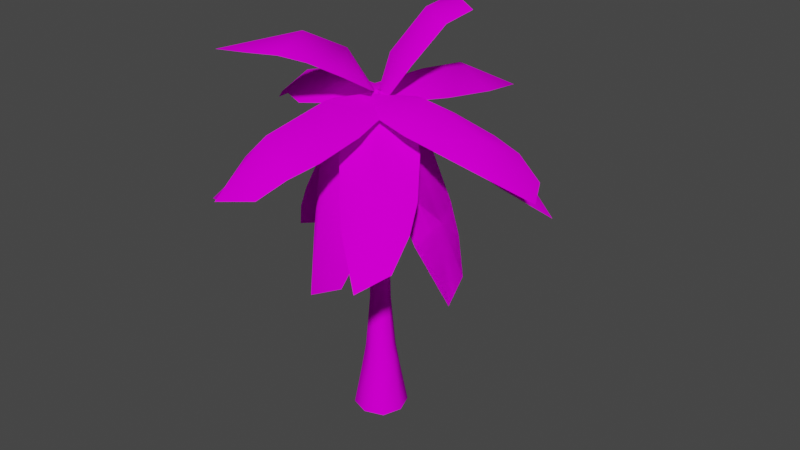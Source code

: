 # Source: PalmTree.blend  (saved by Blender 4.5.90; exported with 4.5.12 LTS)
import bpy
from mathutils import Matrix  # noqa: F401  (used for matrix-valued properties, if any)

bpy.ops.wm.read_factory_settings(use_empty=True)
scene = bpy.context.scene
scene.name = 'Scene'

# ---- collections
col_export = bpy.data.collections.new('EXPORT'); scene.collection.children.link(col_export)

# ---- images (referenced by path relative to the original .blend; pixels are not part of the script)
import os
ASSET_DIR = os.environ.get("B2B_ASSET_DIR", "")  # directory of the original .blend (textures are referenced by path, not embedded)
HERE = os.path.dirname(os.path.abspath(__file__))  # packed textures are extracted next to this script under _unpacked/

def load_image(name, relpath, width, height, colorspace="sRGB"):
    """Load a texture the original file referenced (path relative to the .blend, or extracted next to this script)."""
    p = next((c for c in (os.path.join(HERE, relpath), os.path.join(ASSET_DIR, relpath)) if relpath and os.path.exists(c)), "")
    if p:
        img = bpy.data.images.load(p, check_existing=True)
        img.name = name
    else:  # same state as the original file: an image datablock whose file is absent (Cycles renders it pink)
        img = bpy.data.images.new(name, width, height)
        img.source = "FILE"
        img.filepath = "//" + (relpath or name)
    img.colorspace_settings.name = colorspace
    return img
img_palmtree_leaf_png_001 = load_image('PalmTree_Leaf.png.001', 'PalmTree_Leaf.png', 1024, 1024, 'sRGB')
img_palmtree_bark_png_001 = load_image('PalmTree_Bark.png.001', 'PalmTree_Bark.png', 1024, 1024, 'sRGB')

# ---- materials (node trees are filled in below, after node groups)
mat_palm_leaf = bpy.data.materials.new('Palm_Leaf')
mat_palm_leaf.alpha_threshold = 0.4178
mat_palm_bark = bpy.data.materials.new('Palm_Bark')
mat_palm_bark.use_transparent_shadow = False

# ---- material node trees
mat_palm_leaf.use_nodes = True; mat_palm_leaf.node_tree.nodes.clear()
_N = mat_palm_leaf.node_tree.nodes; _L = mat_palm_leaf.node_tree.links
n0 = _N.new('ShaderNodeBsdfPrincipled'); n0.name = 'Principled BSDF'; n0.location = (-25, 307)
n0.distribution = 'GGX'
n0.subsurface_method = 'BURLEY'
n0.inputs[2].default_value = 0.0
n0.inputs[3].default_value = 1.45
n0.inputs[13].default_value = 0.0
n0.inputs[20].default_value = 0.0
n0.inputs[27].default_value = (0.0, 0.0, 0.0, 1.0)
n0.inputs[28].default_value = 1.0
n1 = _N.new('ShaderNodeOutputMaterial'); n1.name = 'Material Output'; n1.location = (265, 307)
n2 = _N.new('ShaderNodeTexImage'); n2.name = 'Image Texture'; n2.location = (-315, 277)
n2.image = img_palmtree_leaf_png_001
n3 = _N.new('ShaderNodeMath'); n3.name = 'Math'; n3.location = (0, 0)
n3.hide = True
n3.operation = 'GREATER_THAN'
n3.inputs[1].default_value = 0.4178
_L.new(n0.outputs[0], n1.inputs[0])
_L.new(n2.outputs[0], n0.inputs[0])
_L.new(n2.outputs[1], n3.inputs[0])
_L.new(n3.outputs[0], n0.inputs[4])
n1.is_active_output = True
mat_palm_bark.use_nodes = True; mat_palm_bark.node_tree.nodes.clear()
_N = mat_palm_bark.node_tree.nodes; _L = mat_palm_bark.node_tree.links
n0 = _N.new('ShaderNodeBsdfPrincipled'); n0.name = 'Principled BSDF'; n0.location = (10, 300)
n0.distribution = 'GGX'
n0.subsurface_method = 'BURLEY'
n0.inputs[2].default_value = 0.0
n0.inputs[3].default_value = 0.0
n0.inputs[9].default_value = (0.0, 0.0, 0.0)
n0.inputs[13].default_value = 0.0
n0.inputs[20].default_value = 0.0
n0.inputs[27].default_value = (0.0, 0.0, 0.0, 1.0)
n1 = _N.new('ShaderNodeOutputMaterial'); n1.name = 'Material Output'; n1.location = (300, 300)
n2 = _N.new('ShaderNodeTexImage'); n2.name = 'Image Texture'; n2.location = (-280, 270)
n2.image = img_palmtree_bark_png_001
_L.new(n0.outputs[0], n1.inputs[0])
_L.new(n2.outputs[0], n0.inputs[0])
n1.is_active_output = True

# ---- world
world_world = bpy.data.worlds.new('World'); scene.world = world_world
world_world.use_nodes = True; world_world.node_tree.nodes.clear()
_N = world_world.node_tree.nodes; _L = world_world.node_tree.links
n0 = _N.new('ShaderNodeOutputWorld'); n0.name = 'World Output'; n0.location = (300, 300)
n1 = _N.new('ShaderNodeBackground'); n1.name = 'Background'; n1.location = (10, 300)
n1.inputs[0].default_value = (0.05088, 0.05088, 0.05088, 1.0)
_L.new(n1.outputs[0], n0.inputs[0])
n0.is_active_output = True
world_world.color = (0.05088, 0.05088, 0.05088)
world_world.use_sun_shadow = False
world_world.sun_shadow_jitter_overblur = 0.0

# ---- meshes
me_mesh = bpy.data.meshes.new('Mesh')
me_mesh.from_pydata([(0.4797, -0.8347, 7.371), (4.659, -0.4469, 6.296), (0.5454, 0.7186, 7.358), (3.513, 0.5995, 6.778), (1.547, -0.9538, 7.162), (3.286, -0.8868, 6.822), (2.724, 0.7782, 6.932), (1.547, 0.8452, 7.162), (-0.1926, -0.1325, 7.503), (4.242, 0.347, 6.388), (1.461, -0.1678, 7.777), (3.074, -0.1325, 7.21), (-0.5521, 0.7261, 7.371), (-3.432, 0.7479, 6.65), (-0.6179, -0.8272, 7.358), (-2.64, -0.6122, 6.963), (-1.619, 0.8452, 7.162), (-2.401, 0.8649, 7.116), (-2.169, -0.7615, 7.214), (-1.619, -0.9538, 7.162), (0.1201, 0.02388, 7.503), (-3.088, -0.06061, 6.851), (-1.519, -0.02668, 7.794), (-2.345, 0.0979, 7.532), (0.7441, 0.4616, 7.371), (0.4901, 4.801, 6.504), (-0.8091, 0.5274, 7.358), (-0.69, 3.495, 6.778), (0.8633, 1.529, 7.162), (0.7962, 3.268, 6.822), (-0.8687, 2.705, 6.932), (-0.9357, 1.529, 7.162), (0.04195, -0.2106, 7.503), (-0.3039, 4.384, 6.596), (0.06072, 1.52, 7.711), (0.03898, 3.043, 7.47), (-0.8166, -0.5702, 7.371), (-0.5248, -4.618, 6.309), (0.7367, -0.636, 7.358), (0.6175, -3.604, 6.778), (-0.9357, -1.637, 7.162), (-0.8687, -3.377, 6.822), (0.7962, -2.814, 6.932), (0.8633, -1.637, 7.162), (-0.1144, 0.102, 7.503), (0.2691, -4.201, 6.401), (-0.1322, -1.632, 7.765), (-0.1679, -3.384, 7.497), (0.8979, -0.2667, 7.152), (3.476, 2.231, 4.551), (-0.01531, 0.9911, 7.188), (1.932, 2.471, 5.407), (1.645, 0.2055, 6.507), (2.703, 1.181, 5.47), (1.324, 2.193, 5.888), (0.5394, 1.622, 6.595), (0.04169, -0.07039, 7.588), (2.729, 2.637, 4.848), (1.219, 0.8909, 6.906), (2.229, 1.74, 5.948), (0.2143, 0.9055, 7.152), (-2.283, 3.484, 4.551), (-1.043, -0.00769, 7.188), (-2.523, 1.94, 5.407), (-0.2579, 1.653, 6.507), (-1.233, 2.71, 5.47), (-2.245, 1.331, 5.888), (-1.674, 0.547, 6.595), (0.01803, 0.04931, 7.588), (-2.689, 2.736, 4.848), (-0.9433, 1.226, 6.906), (-1.792, 2.237, 5.948), (-0.9525, 0.3354, 7.152), (-3.531, -2.162, 4.551), (-0.0393, -0.9223, 7.188), (-1.987, -2.402, 5.407), (-1.7, -0.1367, 6.507), (-2.757, -1.112, 5.47), (-1.378, -2.124, 5.888), (-0.594, -1.553, 6.595), (-0.0963, 0.1392, 7.588), (-2.783, -2.568, 4.848), (-1.273, -0.8222, 6.906), (-2.284, -1.671, 5.948), (-0.2689, -0.8367, 7.152), (2.228, -3.415, 4.551), (0.9888, 0.07646, 7.188), (2.469, -1.871, 5.407), (0.2033, -1.584, 6.507), (1.178, -2.641, 5.47), (2.191, -1.263, 5.888), (1.62, -0.4782, 6.595), (-0.07264, 0.01946, 7.588), (2.635, -2.667, 4.848), (0.8887, -1.157, 6.906), (1.738, -2.168, 5.948), (-0.8796, -0.1062, 7.726), (-1.918, -3.091, 8.934), (0.2544, -0.5887, 7.812), (-0.6465, -2.491, 8.902), (-1.251, -0.7521, 8.173), (-1.704, -1.91, 8.785), (-0.2637, -2.002, 8.692), (0.08247, -1.262, 8.241), (-0.1806, 0.1228, 7.467), (-1.158, -2.936, 8.976), (-0.4989, -0.472, 8.609), (-0.8596, -1.504, 9.177), (0.444, -0.1231, 7.607), (1.664, 1.28, 9.481), (-0.4169, 0.7588, 7.693), (0.5697, 1.556, 9.467), (0.8669, 0.1396, 8.32), (1.365, 0.7197, 9.233), (0.2409, 1.43, 9.156), (-0.1556, 1.138, 8.369), (-0.1788, 0.05934, 7.175), (1.176, 1.517, 9.579), (0.11, 0.2891, 8.45), (0.6941, 0.8379, 9.474), (0.4246, -0.8238, 6.982), (2.614, -0.6284, 3.133), (0.4584, 0.7284, 6.901), (1.965, 0.5693, 4.281), (0.9663, -0.9573, 6.041), (1.849, -0.9137, 4.504), (1.564, 0.7586, 4.976), (0.9668, 0.8415, 6.014), (0.08357, -0.1127, 7.565), (2.41, 0.1711, 3.495), (1.191, -0.1318, 6.321), (2.003, -0.1533, 4.907), (-0.4394, 0.708, 6.982), (-2.628, 0.5125, 3.133), (-0.4732, -0.8442, 6.901), (-1.98, -0.6852, 4.281), (-0.9811, 0.8415, 6.041), (-1.864, 0.7979, 4.504), (-1.579, -0.8745, 4.976), (-0.9815, -0.9573, 6.014), (-0.09834, -0.003184, 7.565), (-2.425, -0.287, 3.495), (-1.206, 0.01589, 6.321), (-2.018, 0.03744, 4.907), (0.4246, -0.8238, 6.982), (2.614, -0.6284, 3.133), (0.4584, 0.7284, 6.901), (1.965, 0.5693, 4.281), (0.9663, -0.9573, 6.041), (1.849, -0.9137, 4.504), (1.564, 0.7586, 4.976), (0.9668, 0.8415, 6.014), (0.08357, -0.1127, 7.565), (2.41, 0.1711, 3.495), (1.191, -0.1318, 6.321), (2.003, -0.1533, 4.907), (-0.4394, 0.708, 6.982), (-2.628, 0.5125, 3.133), (-0.4732, -0.8442, 6.901), (-1.98, -0.6852, 4.281), (-0.9811, 0.8415, 6.041), (-1.864, 0.7979, 4.504), (-1.579, -0.8745, 4.976), (-0.9815, -0.9573, 6.014), (-0.09834, -0.003184, 7.565), (-2.425, -0.287, 3.495), (-1.206, 0.01589, 6.321), (-2.018, 0.03744, 4.907), (0.7585, 0.3741, 6.982), (0.4842, 1.85, 3.018), (-0.7937, 0.4079, 6.901), (-0.6639, 1.399, 4.304), (0.892, 0.9157, 6.041), (0.826, 1.4, 4.51), (-0.8266, 1.218, 5.043), (-0.9112, 0.8172, 6.014), (0.04736, 0.03303, 7.565), (-0.2992, 1.69, 3.434), (0.06644, 1.14, 6.321), (0.06183, 1.855, 4.832), (-0.7733, -0.4899, 6.982), (-0.4566, -1.985, 2.889), (0.7789, -0.5237, 6.901), (0.7011, -1.571, 4.144), (-0.9068, -1.032, 6.041), (-0.782, -1.455, 4.367), (0.8492, -1.353, 4.885), (0.892, -1.032, 6.014), (-0.06213, -0.1489, 7.565), (0.3429, -1.781, 3.252), (-0.09252, -1.371, 6.459), (-0.1401, -1.973, 4.852), (-0.3559, -0.3559, 0.0), (-0.269, -0.269, 0.7215), (-0.3559, 0.3559, 0.0), (-0.269, 0.269, 0.7215), (0.3559, -0.3559, 0.0), (0.269, -0.269, 0.7215), (0.3559, 0.3559, 0.0), (0.269, 0.269, 0.7215), (0.0, 0.4812, 0.0), (0.0, 0.3653, 0.7215), (0.0, -0.4812, 0.0), (0.0, -0.3653, 0.7215), (-0.4812, 0.0, 0.0), (-0.3653, 0.0, 0.7215), (0.4812, 0.0, 0.0), (0.3653, 0.0, 0.7215), (-0.2071, 0.0, 4.969), (-0.4914, -0.4914, -1.036), (-0.2521, 0.0, 2.1), (-0.1856, 0.1856, 2.1), (0.0, 0.2521, 2.1), (0.1856, 0.1856, 2.1), (0.2521, 0.0, 2.1), (0.1856, -0.1856, 2.1), (0.0, -0.2521, 2.1), (-0.1856, -0.1856, 2.1), (-0.2742, 0.0, 5.327), (-0.1525, 0.1525, 4.969), (0.0, 0.2071, 4.969), (0.1525, 0.1525, 4.969), (0.2071, 0.0, 4.969), (0.1525, -0.1525, 4.969), (0.0, -0.2071, 4.969), (-0.1525, -0.1525, 4.969), (-0.3719, 0.0, 5.9), (-0.2019, 0.2019, 5.327), (0.0, 0.2742, 5.327), (0.2019, 0.2019, 5.327), (0.2742, 0.0, 5.327), (0.2019, -0.2019, 5.327), (0.0, -0.2742, 5.327), (-0.2019, -0.2019, 5.327), (-0.4388, 0.0, 6.735), (-0.2738, 0.2738, 5.9), (0.0, 0.3719, 5.9), (0.2738, 0.2738, 5.9), (0.3719, 0.0, 5.9), (0.2738, -0.2738, 5.9), (0.0, -0.3719, 5.9), (-0.2738, -0.2738, 5.9), (-0.311, 0.0, 7.22), (-0.3231, 0.3231, 6.735), (0.0, 0.4388, 6.735), (0.3231, 0.3231, 6.735), (0.4388, 0.0, 6.735), (0.3231, -0.3231, 6.735), (0.0, -0.4388, 6.735), (-0.3231, -0.3231, 6.735), (0.0, 0.0, 7.474), (-0.229, 0.229, 7.22), (0.0, 0.311, 7.22), (0.229, 0.229, 7.22), (0.311, 0.0, 7.22), (0.229, -0.229, 7.22), (0.0, -0.311, 7.22), (-0.229, -0.229, 7.22), (-0.4914, 0.4914, -1.036), (0.4914, -0.4914, -1.036), (0.4914, 0.4914, -1.036), (0.0, 0.6645, -1.036), (0.0, -0.6645, -1.036), (-0.6645, 0.0, -1.036), (0.6645, 0.0, -1.036)], [], [(11, 9, 3, 6), (8, 10, 2), (10, 11, 6, 7), (4, 5, 11, 10), (0, 4, 10), (5, 1, 11), (11, 1, 9), (2, 10, 7), (10, 8, 0), (23, 21, 15, 18), (20, 22, 14), (22, 23, 18, 19), (16, 17, 23, 22), (12, 16, 22), (17, 13, 23), (23, 13, 21), (14, 22, 19), (22, 20, 12), (35, 33, 27, 30), (32, 34, 26), (34, 35, 30, 31), (28, 29, 35, 34), (24, 28, 34), (29, 25, 35), (35, 25, 33), (26, 34, 31), (34, 32, 24), (47, 45, 39, 42), (44, 46, 38), (46, 47, 42, 43), (40, 41, 47, 46), (36, 40, 46), (41, 37, 47), (47, 37, 45), (38, 46, 43), (46, 44, 36), (59, 57, 51, 54), (56, 58, 50), (58, 59, 54, 55), (52, 53, 59, 58), (48, 52, 58), (53, 49, 59), (59, 49, 57), (50, 58, 55), (58, 56, 48), (71, 69, 63, 66), (68, 70, 62), (70, 71, 66, 67), (64, 65, 71, 70), (60, 64, 70), (65, 61, 71), (71, 61, 69), (62, 70, 67), (70, 68, 60), (83, 81, 75, 78), (80, 82, 74), (82, 83, 78, 79), (76, 77, 83, 82), (72, 76, 82), (77, 73, 83), (83, 73, 81), (74, 82, 79), (82, 80, 72), (95, 93, 87, 90), (92, 94, 86), (94, 95, 90, 91), (88, 89, 95, 94), (84, 88, 94), (89, 85, 95), (95, 85, 93), (86, 94, 91), (94, 92, 84), (107, 105, 99, 102), (104, 106, 98), (106, 107, 102, 103), (100, 101, 107, 106), (96, 100, 106), (101, 97, 107), (107, 97, 105), (98, 106, 103), (106, 104, 96), (119, 117, 111, 114), (116, 118, 110), (118, 119, 114, 115), (112, 113, 119, 118), (108, 112, 118), (113, 109, 119), (119, 109, 117), (110, 118, 115), (118, 116, 108), (131, 129, 123, 126), (128, 130, 122), (130, 131, 126, 127), (124, 125, 131, 130), (120, 124, 130), (125, 121, 131), (131, 121, 129), (122, 130, 127), (130, 128, 120), (143, 141, 135, 138), (140, 142, 134), (142, 143, 138, 139), (136, 137, 143, 142), (132, 136, 142), (137, 133, 143), (143, 133, 141), (134, 142, 139), (142, 140, 132), (155, 153, 147, 150), (152, 154, 146), (154, 155, 150, 151), (148, 149, 155, 154), (144, 148, 154), (149, 145, 155), (155, 145, 153), (146, 154, 151), (154, 152, 144), (167, 165, 159, 162), (164, 166, 158), (166, 167, 162, 163), (160, 161, 167, 166), (156, 160, 166), (161, 157, 167), (167, 157, 165), (158, 166, 163), (166, 164, 156), (179, 177, 171, 174), (176, 178, 170), (178, 179, 174, 175), (172, 173, 179, 178), (168, 172, 178), (173, 169, 179), (179, 169, 177), (170, 178, 175), (178, 176, 168), (191, 189, 183, 186), (188, 190, 182), (190, 191, 186, 187), (184, 185, 191, 190), (180, 184, 190), (185, 181, 191), (191, 181, 189), (182, 190, 187), (190, 188, 180), (204, 205, 195, 194), (200, 201, 199, 198), (206, 207, 197, 196), (202, 203, 193, 192), (198, 206, 264, 260), (197, 207, 214, 215), (205, 193, 217, 210), (204, 194, 258, 263), (196, 197, 203, 202), (194, 195, 201, 200), (192, 204, 263, 209), (207, 199, 213, 214), (199, 201, 212, 213), (206, 196, 259, 264), (198, 199, 207, 206), (192, 193, 205, 204), (211, 210, 208, 219), (215, 214, 222, 223), (212, 211, 219, 220), (214, 213, 221, 222), (203, 197, 215, 216), (201, 195, 211, 212), (195, 205, 210, 211), (193, 203, 216, 217), (222, 221, 229, 230), (221, 220, 228, 229), (225, 224, 232, 233), (224, 223, 231, 232), (210, 217, 225, 208), (216, 215, 223, 224), (217, 216, 224, 225), (213, 212, 220, 221), (233, 232, 240, 241), (232, 231, 239, 240), (218, 233, 241, 226), (227, 218, 226, 235), (220, 219, 227, 228), (223, 222, 230, 231), (219, 208, 218, 227), (208, 225, 233, 218), (226, 241, 249, 234), (235, 226, 234, 243), (239, 238, 246, 247), (236, 235, 243, 244), (229, 228, 236, 237), (230, 229, 237, 238), (228, 227, 235, 236), (231, 230, 238, 239), (247, 246, 254, 255), (244, 243, 251, 252), (246, 245, 253, 254), (245, 244, 252, 253), (240, 239, 247, 248), (241, 240, 248, 249), (237, 236, 244, 245), (238, 237, 245, 246), (253, 252, 250), (257, 256, 250), (256, 255, 250), (242, 257, 250), (243, 234, 242, 251), (234, 249, 257, 242), (248, 247, 255, 256), (249, 248, 256, 257), (254, 253, 250), (252, 251, 250), (255, 254, 250), (251, 242, 250), (202, 192, 209, 262), (200, 198, 260, 261), (196, 202, 262, 259), (194, 200, 261, 258)])
me_mesh.polygons.foreach_set('use_smooth', [True] * 216)
me_mesh.polygons.foreach_set('material_index', [0, 0, 0, 0, 0, 0, 0, 0, 0, 0, 0, 0, 0, 0, 0, 0, 0, 0, 0, 0, 0, 0, 0, 0, 0, 0, 0, 0, 0, 0, 0, 0, 0, 0, 0, 0, 0, 0, 0, 0, 0, 0, 0, 0, 0, 0, 0, 0, 0, 0, 0, 0, 0, 0, 0, 0, 0, 0, 0, 0, 0, 0, 0, 0, 0, 0, 0, 0, 0, 0, 0, 0, 0, 0, 0, 0, 0, 0, 0, 0, 0, 0, 0, 0, 0, 0, 0, 0, 0, 0, 0, 0, 0, 0, 0, 0, 0, 0, 0, 0, 0, 0, 0, 0, 0, 0, 0, 0, 0, 0, 0, 0, 0, 0, 0, 0, 0, 0, 0, 0, 0, 0, 0, 0, 0, 0, 0, 0, 0, 0, 0, 0, 0, 0, 0, 0, 0, 0, 0, 0, 0, 0, 0, 0, 1, 1, 1, 1, 1, 1, 1, 1, 1, 1, 1, 1, 1, 1, 1, 1, 1, 1, 1, 1, 1, 1, 1, 1, 1, 1, 1, 1, 1, 1, 1, 1, 1, 1, 1, 1, 1, 1, 1, 1, 1, 1, 1, 1, 1, 1, 1, 1, 1, 1, 1, 1, 1, 1, 1, 1, 1, 1, 1, 1, 1, 1, 1, 1, 1, 1, 1, 1, 1, 1, 1, 1])
_uv = me_mesh.uv_layers.new(name='UVMap')
_uv.uv.foreach_set('vector', [0.5, 0.6673, 0.5, 1.0, 0.2215, 0.8634, 0.07628, 0.6488, 0.5, 0.001903, 0.5, 0.3346, 0.002461, 0.1495, 0.5, 0.3346, 0.5, 0.6673, 0.07628, 0.6488, 2.98e-08, 0.3346, 0.8228, 0.3666, 0.9188, 0.6968, 0.5, 0.6673, 0.5, 0.3346, 0.8228, 0.1705, 0.8228, 0.3666, 0.5, 0.3346, 0.9188, 0.6968, 1.0, 1.0, 0.5, 0.6673, 0.5, 0.6673, 1.0, 1.0, 0.5, 1.0, 0.002461, 0.1495, 0.5, 0.3346, 2.98e-08, 0.3346, 0.5, 0.3346, 0.5, 0.001903, 0.8228, 0.1705, 0.5, 0.6673, 0.5, 1.0, 0.2215, 0.8634, 0.07628, 0.6488, 0.5, 0.001903, 0.5, 0.3346, 0.002461, 0.1495, 0.5, 0.3346, 0.5, 0.6673, 0.07628, 0.6488, 2.98e-08, 0.3346, 0.8228, 0.3666, 0.9188, 0.6968, 0.5, 0.6673, 0.5, 0.3346, 0.8228, 0.1705, 0.8228, 0.3666, 0.5, 0.3346, 0.9188, 0.6968, 1.0, 1.0, 0.5, 0.6673, 0.5, 0.6673, 1.0, 1.0, 0.5, 1.0, 0.002461, 0.1495, 0.5, 0.3346, 2.98e-08, 0.3346, 0.5, 0.3346, 0.5, 0.001903, 0.8228, 0.1705, 0.5, 0.6673, 0.5, 1.0, 0.2215, 0.8634, 0.07628, 0.6488, 0.5, 0.001903, 0.5, 0.3346, 0.002461, 0.1495, 0.5, 0.3346, 0.5, 0.6673, 0.07628, 0.6488, 2.98e-08, 0.3346, 0.8228, 0.3666, 0.9188, 0.6968, 0.5, 0.6673, 0.5, 0.3346, 0.8228, 0.1705, 0.8228, 0.3666, 0.5, 0.3346, 0.9188, 0.6968, 1.0, 1.0, 0.5, 0.6673, 0.5, 0.6673, 1.0, 1.0, 0.5, 1.0, 0.002461, 0.1495, 0.5, 0.3346, 2.98e-08, 0.3346, 0.5, 0.3346, 0.5, 0.001903, 0.8228, 0.1705, 0.5, 0.6673, 0.5, 1.0, 0.2215, 0.8634, 0.07628, 0.6488, 0.5, 0.001903, 0.5, 0.3346, 0.002461, 0.1495, 0.5, 0.3346, 0.5, 0.6673, 0.07628, 0.6488, 2.98e-08, 0.3346, 0.8228, 0.3666, 0.9188, 0.6968, 0.5, 0.6673, 0.5, 0.3346, 0.8228, 0.1705, 0.8228, 0.3666, 0.5, 0.3346, 0.9188, 0.6968, 1.0, 1.0, 0.5, 0.6673, 0.5, 0.6673, 1.0, 1.0, 0.5, 1.0, 0.002461, 0.1495, 0.5, 0.3346, 2.98e-08, 0.3346, 0.5, 0.3346, 0.5, 0.001903, 0.8228, 0.1705, 0.5, 0.6673, 0.5, 1.0, 0.2215, 0.8634, 0.07628, 0.6488, 0.5, 0.001903, 0.5, 0.3346, 0.002461, 0.1495, 0.5, 0.3346, 0.5, 0.6673, 0.07628, 0.6488, 2.98e-08, 0.3346, 0.8228, 0.3666, 0.9188, 0.6968, 0.5, 0.6673, 0.5, 0.3346, 0.8228, 0.1705, 0.8228, 0.3666, 0.5, 0.3346, 0.9188, 0.6968, 1.0, 1.0, 0.5, 0.6673, 0.5, 0.6673, 1.0, 1.0, 0.5, 1.0, 0.002461, 0.1495, 0.5, 0.3346, 2.98e-08, 0.3346, 0.5, 0.3346, 0.5, 0.001903, 0.8228, 0.1705, 0.5, 0.6673, 0.5, 1.0, 0.2215, 0.8634, 0.07628, 0.6488, 0.5, 0.001903, 0.5, 0.3346, 0.002461, 0.1495, 0.5, 0.3346, 0.5, 0.6673, 0.07628, 0.6488, 2.98e-08, 0.3346, 0.8228, 0.3666, 0.9188, 0.6968, 0.5, 0.6673, 0.5, 0.3346, 0.8228, 0.1705, 0.8228, 0.3666, 0.5, 0.3346, 0.9188, 0.6968, 1.0, 1.0, 0.5, 0.6673, 0.5, 0.6673, 1.0, 1.0, 0.5, 1.0, 0.002461, 0.1495, 0.5, 0.3346, 2.98e-08, 0.3346, 0.5, 0.3346, 0.5, 0.001903, 0.8228, 0.1705, 0.5, 0.6673, 0.5, 1.0, 0.2215, 0.8634, 0.07628, 0.6488, 0.5, 0.001903, 0.5, 0.3346, 0.002461, 0.1495, 0.5, 0.3346, 0.5, 0.6673, 0.07628, 0.6488, 2.98e-08, 0.3346, 0.8228, 0.3666, 0.9188, 0.6968, 0.5, 0.6673, 0.5, 0.3346, 0.8228, 0.1705, 0.8228, 0.3666, 0.5, 0.3346, 0.9188, 0.6968, 1.0, 1.0, 0.5, 0.6673, 0.5, 0.6673, 1.0, 1.0, 0.5, 1.0, 0.002461, 0.1495, 0.5, 0.3346, 2.98e-08, 0.3346, 0.5, 0.3346, 0.5, 0.001903, 0.8228, 0.1705, 0.5, 0.6673, 0.5, 1.0, 0.2215, 0.8634, 0.07628, 0.6488, 0.5, 0.001903, 0.5, 0.3346, 0.002461, 0.1495, 0.5, 0.3346, 0.5, 0.6673, 0.07628, 0.6488, 2.98e-08, 0.3346, 0.8228, 0.3666, 0.9188, 0.6968, 0.5, 0.6673, 0.5, 0.3346, 0.8228, 0.1705, 0.8228, 0.3666, 0.5, 0.3346, 0.9188, 0.6968, 1.0, 1.0, 0.5, 0.6673, 0.5, 0.6673, 1.0, 1.0, 0.5, 1.0, 0.002461, 0.1495, 0.5, 0.3346, 2.98e-08, 0.3346, 0.5, 0.3346, 0.5, 0.001903, 0.8228, 0.1705, 0.5, 0.6673, 0.5, 1.0, 0.2215, 0.8634, 0.07628, 0.6488, 0.5, 0.001903, 0.5, 0.3346, 0.002461, 0.1495, 0.5, 0.3346, 0.5, 0.6673, 0.07628, 0.6488, 2.98e-08, 0.3346, 0.8228, 0.3666, 0.9188, 0.6968, 0.5, 0.6673, 0.5, 0.3346, 0.8228, 0.1705, 0.8228, 0.3666, 0.5, 0.3346, 0.9188, 0.6968, 1.0, 1.0, 0.5, 0.6673, 0.5, 0.6673, 1.0, 1.0, 0.5, 1.0, 0.002461, 0.1495, 0.5, 0.3346, 2.98e-08, 0.3346, 0.5, 0.3346, 0.5, 0.001903, 0.8228, 0.1705, 0.5, 0.6673, 0.5, 1.0, 0.2215, 0.8634, 0.07628, 0.6488, 0.5, 0.001903, 0.5, 0.3346, 0.002461, 0.1495, 0.5, 0.3346, 0.5, 0.6673, 0.07628, 0.6488, 2.98e-08, 0.3346, 0.8228, 0.3666, 0.9188, 0.6968, 0.5, 0.6673, 0.5, 0.3346, 0.8228, 0.1705, 0.8228, 0.3666, 0.5, 0.3346, 0.9188, 0.6968, 1.0, 1.0, 0.5, 0.6673, 0.5, 0.6673, 1.0, 1.0, 0.5, 1.0, 0.002461, 0.1495, 0.5, 0.3346, 2.98e-08, 0.3346, 0.5, 0.3346, 0.5, 0.001903, 0.8228, 0.1705, 0.5, 0.6673, 0.5, 1.0, 0.2215, 0.8634, 0.07628, 0.6488, 0.5, 0.001903, 0.5, 0.3346, 0.002461, 0.1495, 0.5, 0.3346, 0.5, 0.6673, 0.07628, 0.6488, 2.98e-08, 0.3346, 0.8228, 0.3666, 0.9188, 0.6968, 0.5, 0.6673, 0.5, 0.3346, 0.8228, 0.1705, 0.8228, 0.3666, 0.5, 0.3346, 0.9188, 0.6968, 1.0, 1.0, 0.5, 0.6673, 0.5, 0.6673, 1.0, 1.0, 0.5, 1.0, 0.002461, 0.1495, 0.5, 0.3346, 2.98e-08, 0.3346, 0.5, 0.3346, 0.5, 0.001903, 0.8228, 0.1705, 0.5, 0.6673, 0.5, 1.0, 0.2215, 0.8634, 0.07628, 0.6488, 0.5, 0.001903, 0.5, 0.3346, 0.002461, 0.1495, 0.5, 0.3346, 0.5, 0.6673, 0.07628, 0.6488, 2.98e-08, 0.3346, 0.8228, 0.3666, 0.9188, 0.6968, 0.5, 0.6673, 0.5, 0.3346, 0.8228, 0.1705, 0.8228, 0.3666, 0.5, 0.3346, 0.9188, 0.6968, 1.0, 1.0, 0.5, 0.6673, 0.5, 0.6673, 1.0, 1.0, 0.5, 1.0, 0.002461, 0.1495, 0.5, 0.3346, 2.98e-08, 0.3346, 0.5, 0.3346, 0.5, 0.001903, 0.8228, 0.1705, 0.5, 0.6673, 0.5, 1.0, 0.2215, 0.8634, 0.07628, 0.6488, 0.5, 0.001903, 0.5, 0.3346, 0.002461, 0.1495, 0.5, 0.3346, 0.5, 0.6673, 0.07628, 0.6488, 2.98e-08, 0.3346, 0.8228, 0.3666, 0.9188, 0.6968, 0.5, 0.6673, 0.5, 0.3346, 0.8228, 0.1705, 0.8228, 0.3666, 0.5, 0.3346, 0.9188, 0.6968, 1.0, 1.0, 0.5, 0.6673, 0.5, 0.6673, 1.0, 1.0, 0.5, 1.0, 0.002461, 0.1495, 0.5, 0.3346, 2.98e-08, 0.3346, 0.5, 0.3346, 0.5, 0.001903, 0.8228, 0.1705, 0.5, 0.6673, 0.5, 1.0, 0.2215, 0.8634, 0.07628, 0.6488, 0.5, 0.001903, 0.5, 0.3346, 0.002461, 0.1495, 0.5, 0.3346, 0.5, 0.6673, 0.07628, 0.6488, 2.98e-08, 0.3346, 0.8228, 0.3666, 0.9188, 0.6968, 0.5, 0.6673, 0.5, 0.3346, 0.8228, 0.1705, 0.8228, 0.3666, 0.5, 0.3346, 0.9188, 0.6968, 1.0, 1.0, 0.5, 0.6673, 0.5, 0.6673, 1.0, 1.0, 0.5, 1.0, 0.002461, 0.1495, 0.5, 0.3346, 2.98e-08, 0.3346, 0.5, 0.3346, 0.5, 0.001903, 0.8228, 0.1705, 0.5, 0.6673, 0.5, 1.0, 0.2215, 0.8634, 0.07628, 0.6488, 0.5, 0.001903, 0.5, 0.3346, 0.002461, 0.1495, 0.5, 0.3346, 0.5, 0.6673, 0.07628, 0.6488, 2.98e-08, 0.3346, 0.8228, 0.3666, 0.9188, 0.6968, 0.5, 0.6673, 0.5, 0.3346, 0.8228, 0.1705, 0.8228, 0.3666, 0.5, 0.3346, 0.9188, 0.6968, 1.0, 1.0, 0.5, 0.6673, 0.5, 0.6673, 1.0, 1.0, 0.5, 1.0, 0.002461, 0.1495, 0.5, 0.3346, 2.98e-08, 0.3346, 0.5, 0.3346, 0.5, 0.001903, 0.8228, 0.1705, 0.5, 0.6673, 0.5, 1.0, 0.2215, 0.8634, 0.07628, 0.6488, 0.5, 0.001903, 0.5, 0.3346, 0.002461, 0.1495, 0.5, 0.3346, 0.5, 0.6673, 0.07628, 0.6488, 2.98e-08, 0.3346, 0.8228, 0.3666, 0.9188, 0.6968, 0.5, 0.6673, 0.5, 0.3346, 0.8228, 0.1705, 0.8228, 0.3666, 0.5, 0.3346, 0.9188, 0.6968, 1.0, 1.0, 0.5, 0.6673, 0.5, 0.6673, 1.0, 1.0, 0.5, 1.0, 0.002461, 0.1495, 0.5, 0.3346, 2.98e-08, 0.3346, 0.5, 0.3346, 0.5, 0.001903, 0.8228, 0.1705, 0.5008, 0.1135, 0.5008, 0.2168, 0.4243, 0.2175, 0.4021, 0.1148, 0.3053, 0.1232, 0.3483, 0.2217, 0.2724, 0.227, 0.2088, 0.1363, 0.8789, 0.1593, 0.8054, 0.2358, 0.7292, 0.227, 0.7928, 0.1363, 0.6963, 0.1232, 0.6533, 0.2217, 0.5773, 0.2175, 0.5995, 0.1147, 0.2088, 0.1363, 0.1227, 0.1593, 0.001606, 0.05354, 0.1196, 0.0293, 0.7292, 0.227, 0.8054, 0.2358, 0.7162, 0.3958, 0.6628, 0.3944, 0.5008, 0.2168, 0.5773, 0.2175, 0.5551, 0.3936, 0.5008, 0.3938, 0.5008, 0.1135, 0.4021, 0.1148, 0.3716, 0.002566, 0.5008, 0.0, 0.7928, 0.1363, 0.7292, 0.227, 0.6533, 0.2217, 0.6963, 0.1232, 0.4021, 0.1148, 0.4243, 0.2175, 0.3483, 0.2217, 0.3053, 0.1232, 0.5995, 0.1147, 0.5008, 0.1135, 0.5008, 0.0, 0.63, 0.002566, 0.1962, 0.2358, 0.2724, 0.227, 0.3388, 0.3944, 0.2854, 0.3958, 0.2724, 0.227, 0.3483, 0.2217, 0.3921, 0.3943, 0.3388, 0.3944, 0.8789, 0.1593, 0.7928, 0.1363, 0.882, 0.0293, 1.0, 0.05354, 0.2088, 0.1363, 0.2724, 0.227, 0.1962, 0.2358, 0.1227, 0.1593, 0.5995, 0.1147, 0.5773, 0.2175, 0.5008, 0.2168, 0.5008, 0.1135, 0.4465, 0.3936, 0.5008, 0.3938, 0.5008, 0.7303, 0.454, 0.7318, 0.6628, 0.3944, 0.7162, 0.3958, 0.6839, 0.7545, 0.639, 0.7467, 0.3921, 0.3943, 0.4465, 0.3936, 0.454, 0.7318, 0.4075, 0.7369, 0.2854, 0.3958, 0.3388, 0.3944, 0.3626, 0.7467, 0.3177, 0.7545, 0.6533, 0.2217, 0.7292, 0.227, 0.6628, 0.3944, 0.6095, 0.3943, 0.3483, 0.2217, 0.4243, 0.2175, 0.4465, 0.3936, 0.3921, 0.3943, 0.4243, 0.2175, 0.5008, 0.2168, 0.5008, 0.3938, 0.4465, 0.3936, 0.5773, 0.2175, 0.6533, 0.2217, 0.6095, 0.3943, 0.5551, 0.3936, 0.3177, 0.7545, 0.3626, 0.7467, 0.3459, 0.7972, 0.2936, 0.7938, 0.3626, 0.7467, 0.4075, 0.7369, 0.3997, 0.7961, 0.3459, 0.7972, 0.5477, 0.7318, 0.5941, 0.7369, 0.6019, 0.7961, 0.5512, 0.7953, 0.5941, 0.7369, 0.639, 0.7467, 0.6557, 0.7972, 0.6019, 0.7961, 0.5008, 0.3938, 0.5551, 0.3936, 0.5477, 0.7318, 0.5008, 0.7303, 0.6095, 0.3943, 0.6628, 0.3944, 0.639, 0.7467, 0.5941, 0.7369, 0.5551, 0.3936, 0.6095, 0.3943, 0.5941, 0.7369, 0.5477, 0.7318, 0.3388, 0.3944, 0.3921, 0.3943, 0.4075, 0.7369, 0.3626, 0.7467, 0.5512, 0.7953, 0.6019, 0.7961, 0.6252, 0.8613, 0.5627, 0.8614, 0.6019, 0.7961, 0.6557, 0.7972, 0.6899, 0.8596, 0.6252, 0.8613, 0.5008, 0.7937, 0.5512, 0.7953, 0.5627, 0.8614, 0.5008, 0.8613, 0.4504, 0.7953, 0.5008, 0.7937, 0.5008, 0.8613, 0.4389, 0.8614, 0.4075, 0.7369, 0.454, 0.7318, 0.4504, 0.7953, 0.3997, 0.7961, 0.639, 0.7467, 0.6839, 0.7545, 0.7081, 0.7938, 0.6557, 0.7972, 0.454, 0.7318, 0.5008, 0.7303, 0.5008, 0.7937, 0.4504, 0.7953, 0.5008, 0.7303, 0.5477, 0.7318, 0.5512, 0.7953, 0.5008, 0.7937, 0.5008, 0.8613, 0.5627, 0.8614, 0.5679, 0.9346, 0.5008, 0.9347, 0.4389, 0.8614, 0.5008, 0.8613, 0.5008, 0.9347, 0.4337, 0.9346, 0.6899, 0.8596, 0.7514, 0.854, 0.7789, 0.9428, 0.7055, 0.9377, 0.3765, 0.8614, 0.4389, 0.8614, 0.4337, 0.9346, 0.3653, 0.9356, 0.3459, 0.7972, 0.3997, 0.7961, 0.3765, 0.8614, 0.3117, 0.8596, 0.2936, 0.7938, 0.3459, 0.7972, 0.3117, 0.8596, 0.2502, 0.854, 0.3997, 0.7961, 0.4504, 0.7953, 0.4389, 0.8614, 0.3765, 0.8614, 0.6557, 0.7972, 0.7081, 0.7938, 0.7514, 0.854, 0.6899, 0.8596, 0.7055, 0.9377, 0.7789, 0.9428, 0.7447, 0.9983, 0.6841, 0.9931, 0.3653, 0.9356, 0.4337, 0.9346, 0.4396, 0.9901, 0.3781, 0.9903, 0.2227, 0.9428, 0.2961, 0.9377, 0.3175, 0.9931, 0.257, 0.9983, 0.2961, 0.9377, 0.3653, 0.9356, 0.3781, 0.9903, 0.3175, 0.9931, 0.6252, 0.8613, 0.6899, 0.8596, 0.7055, 0.9377, 0.6363, 0.9356, 0.5627, 0.8614, 0.6252, 0.8613, 0.6363, 0.9356, 0.5679, 0.9346, 0.3117, 0.8596, 0.3765, 0.8614, 0.3653, 0.9356, 0.2961, 0.9377, 0.2502, 0.854, 0.3117, 0.8596, 0.2961, 0.9377, 0.2227, 0.9428, 0.01191, 0.9541, 0.03982, 0.8989, 0.506, 0.9309, 0.7968, 0.8538, 0.9721, 0.8989, 0.506, 0.9309, 0.9721, 0.8989, 1.0, 0.9541, 0.506, 0.9309, 0.506, 0.8394, 0.7968, 0.8538, 0.506, 0.9309, 0.4337, 0.9346, 0.5008, 0.9347, 0.5008, 0.989, 0.4396, 0.9901, 0.5008, 0.9347, 0.5679, 0.9346, 0.562, 0.9901, 0.5008, 0.989, 0.6363, 0.9356, 0.7055, 0.9377, 0.6841, 0.9931, 0.6235, 0.9903, 0.5679, 0.9346, 0.6363, 0.9356, 0.6235, 0.9903, 0.562, 0.9901, 0.1802, 1.0, 0.01191, 0.9541, 0.506, 0.9309, 0.03982, 0.8989, 0.2151, 0.8538, 0.506, 0.9309, 1.0, 0.9541, 0.8317, 1.0, 0.506, 0.9309, 0.2151, 0.8538, 0.506, 0.8394, 0.506, 0.9309, 0.6963, 0.1232, 0.5995, 0.1147, 0.63, 0.002566, 0.7571, 0.01318, 0.3053, 0.1232, 0.2088, 0.1363, 0.1196, 0.0293, 0.2445, 0.01319, 0.7928, 0.1363, 0.6963, 0.1232, 0.7571, 0.01318, 0.882, 0.0293, 0.4021, 0.1148, 0.3053, 0.1232, 0.2445, 0.01319, 0.3716, 0.002566])
me_mesh.materials.append(mat_palm_leaf)
me_mesh.materials.append(mat_palm_bark)
me_mesh.use_remesh_fix_poles = True
me_mesh.use_remesh_preserve_attributes = False
me_mesh.update()

# ---- objects
ob_palmtree = bpy.data.objects.new('PalmTree', me_mesh)

# ---- transforms, parenting, visibility, modifiers, constraints
ob_palmtree.location = (0.0, 0.0, 0.0)

# ---- collection membership
col_export.objects.link(ob_palmtree)

# ---- scene / render settings (as saved in the file)
scene.frame_start = 1; scene.frame_end = 250; scene.frame_set(1)
scene.render.engine = 'BLENDER_EEVEE_NEXT'
scene.cycles.use_denoising = False
scene.cycles.samples = 128
scene.cycles.sampling_pattern = 'TABULATED_SOBOL'
scene.cycles.use_adaptive_sampling = False
scene.cycles.use_light_tree = False
scene.view_settings.view_transform = 'Filmic'
bpy.context.view_layer.update()

# ---- added for rendering (the .blend has no active camera and no usable light): camera, sun
cam_auto = bpy.data.cameras.new('AutoCamera')
cam_auto.lens = 50.0
cam_auto.sensor_width = 36.0
cam_auto.clip_end = 1000.0
ob_auto_camera = bpy.data.objects.new('AutoCamera', cam_auto)
scene.collection.objects.link(ob_auto_camera)
ob_auto_camera.location = (15.7237, -18.0995, 16.399)
ob_auto_camera.rotation_euler = (1.09748, -7.21219e-08, 0.694738)
scene.camera = ob_auto_camera
light_auto_sun = bpy.data.lights.new('AutoSun', 'SUN')
light_auto_sun.energy = 3.0
light_auto_sun.angle = 0.0523599
ob_auto_sun = bpy.data.objects.new('AutoSun', light_auto_sun)
scene.collection.objects.link(ob_auto_sun)
ob_auto_sun.rotation_euler = (0.872665, 0.174533, 0.523599)
bpy.context.view_layer.update()

